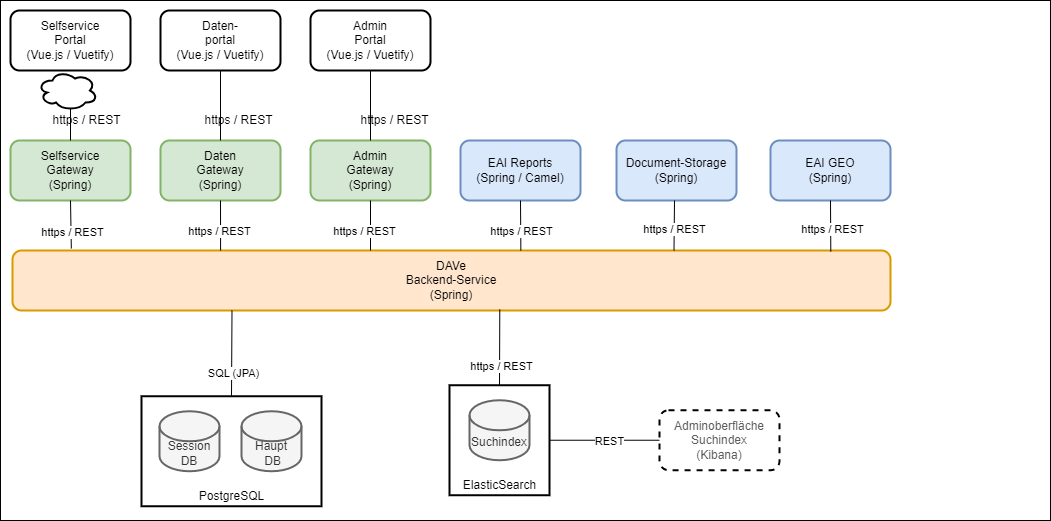

The diagram above was exported from draw.io. Its source (the exported page's mxGraphModel, read from the mxfile embedded in the PNG):
<mxGraphModel dx="1434" dy="844" grid="1" gridSize="10" guides="1" tooltips="1" connect="1" arrows="1" fold="1" page="1" pageScale="1" pageWidth="827" pageHeight="1169" math="0" shadow="0">
  <root>
    <mxCell id="0" />
    <mxCell id="1" parent="0" />
    <mxCell id="8Vucwl3fHAZGdq96JEi_-1" value="" style="rounded=0;whiteSpace=wrap;html=1;" vertex="1" parent="1">
      <mxGeometry x="20" y="20" width="1050" height="520" as="geometry" />
    </mxCell>
    <mxCell id="CpfyeMX4RryqSFLXy14b-1" value="Selfservice&lt;br&gt;Portal&lt;br&gt;(Vue.js / Vuetify)" style="rounded=1;whiteSpace=wrap;html=1;strokeWidth=2;" parent="1" vertex="1">
      <mxGeometry x="30" y="30" width="120" height="60" as="geometry" />
    </mxCell>
    <mxCell id="CpfyeMX4RryqSFLXy14b-2" value="Daten-&lt;br&gt;portal&lt;br&gt;(Vue.js / Vuetify)" style="rounded=1;whiteSpace=wrap;html=1;strokeWidth=2;" parent="1" vertex="1">
      <mxGeometry x="180" y="30" width="120" height="60" as="geometry" />
    </mxCell>
    <mxCell id="CpfyeMX4RryqSFLXy14b-3" value="Admin&lt;br&gt;Portal&lt;br&gt;(Vue.js / Vuetify)" style="rounded=1;whiteSpace=wrap;html=1;strokeWidth=2;" parent="1" vertex="1">
      <mxGeometry x="330" y="30" width="120" height="60" as="geometry" />
    </mxCell>
    <mxCell id="CpfyeMX4RryqSFLXy14b-4" value="Selfservice&lt;br&gt;Gateway&lt;br&gt;(Spring)" style="rounded=1;whiteSpace=wrap;html=1;strokeWidth=2;fillColor=#d5e8d4;strokeColor=#82b366;" parent="1" vertex="1">
      <mxGeometry x="30" y="160" width="120" height="60" as="geometry" />
    </mxCell>
    <mxCell id="CpfyeMX4RryqSFLXy14b-5" value="Daten&lt;br&gt;Gateway&lt;br&gt;(Spring)" style="rounded=1;whiteSpace=wrap;html=1;strokeWidth=2;fillColor=#d5e8d4;strokeColor=#82b366;" parent="1" vertex="1">
      <mxGeometry x="180" y="160" width="120" height="60" as="geometry" />
    </mxCell>
    <mxCell id="CpfyeMX4RryqSFLXy14b-6" value="Admin&lt;br&gt;Gateway&lt;br&gt;(Spring)" style="rounded=1;whiteSpace=wrap;html=1;strokeWidth=2;fillColor=#d5e8d4;strokeColor=#82b366;" parent="1" vertex="1">
      <mxGeometry x="330" y="160" width="120" height="60" as="geometry" />
    </mxCell>
    <mxCell id="CpfyeMX4RryqSFLXy14b-7" value="DAVe&lt;br&gt;Backend-Service&lt;br&gt;(Spring)" style="rounded=1;whiteSpace=wrap;html=1;strokeWidth=2;fillColor=#ffe6cc;strokeColor=#d79b00;" parent="1" vertex="1">
      <mxGeometry x="32" y="270" width="878" height="60" as="geometry" />
    </mxCell>
    <mxCell id="CpfyeMX4RryqSFLXy14b-8" value="" style="endArrow=none;html=1;rounded=0;entryX=0.5;entryY=1;entryDx=0;entryDy=0;exitX=0.067;exitY=-0.033;exitDx=0;exitDy=0;exitPerimeter=0;" parent="1" source="CpfyeMX4RryqSFLXy14b-7" target="CpfyeMX4RryqSFLXy14b-4" edge="1">
      <mxGeometry width="50" height="50" relative="1" as="geometry">
        <mxPoint x="90" y="260" as="sourcePoint" />
        <mxPoint x="438" y="220" as="targetPoint" />
      </mxGeometry>
    </mxCell>
    <mxCell id="CpfyeMX4RryqSFLXy14b-9" value="" style="endArrow=none;html=1;rounded=0;entryX=0.5;entryY=1;entryDx=0;entryDy=0;exitX=0.237;exitY=0;exitDx=0;exitDy=0;exitPerimeter=0;" parent="1" source="CpfyeMX4RryqSFLXy14b-7" target="CpfyeMX4RryqSFLXy14b-5" edge="1">
      <mxGeometry width="50" height="50" relative="1" as="geometry">
        <mxPoint x="240" y="260" as="sourcePoint" />
        <mxPoint x="438" y="220" as="targetPoint" />
      </mxGeometry>
    </mxCell>
    <mxCell id="CpfyeMX4RryqSFLXy14b-10" value="" style="endArrow=none;html=1;rounded=0;entryX=0.5;entryY=1;entryDx=0;entryDy=0;" parent="1" target="CpfyeMX4RryqSFLXy14b-6" edge="1">
      <mxGeometry width="50" height="50" relative="1" as="geometry">
        <mxPoint x="390" y="270" as="sourcePoint" />
        <mxPoint x="438" y="220" as="targetPoint" />
      </mxGeometry>
    </mxCell>
    <mxCell id="CpfyeMX4RryqSFLXy14b-11" value="https / REST" style="edgeLabel;html=1;align=center;verticalAlign=middle;resizable=0;points=[];" parent="CpfyeMX4RryqSFLXy14b-10" vertex="1" connectable="0">
      <mxGeometry x="0.4606" y="1" relative="1" as="geometry">
        <mxPoint x="-6" y="17" as="offset" />
      </mxGeometry>
    </mxCell>
    <mxCell id="CpfyeMX4RryqSFLXy14b-12" value="https / REST" style="edgeLabel;html=1;align=center;verticalAlign=middle;resizable=0;points=[];" parent="1" vertex="1" connectable="0">
      <mxGeometry x="238.00005333278648" y="250.00440977589295" as="geometry" />
    </mxCell>
    <mxCell id="CpfyeMX4RryqSFLXy14b-13" value="https / REST" style="edgeLabel;html=1;align=center;verticalAlign=middle;resizable=0;points=[];" parent="1" vertex="1" connectable="0">
      <mxGeometry x="91.00005333278648" y="250.00440977589295" as="geometry">
        <mxPoint y="1" as="offset" />
      </mxGeometry>
    </mxCell>
    <mxCell id="CpfyeMX4RryqSFLXy14b-14" value="" style="ellipse;shape=cloud;whiteSpace=wrap;html=1;strokeWidth=2;" parent="1" vertex="1">
      <mxGeometry x="57" y="90" width="60" height="40" as="geometry" />
    </mxCell>
    <mxCell id="CpfyeMX4RryqSFLXy14b-15" value="" style="endArrow=none;html=1;rounded=0;entryX=0.55;entryY=0.95;entryDx=0;entryDy=0;entryPerimeter=0;exitX=0.5;exitY=0;exitDx=0;exitDy=0;" parent="1" source="CpfyeMX4RryqSFLXy14b-4" target="CpfyeMX4RryqSFLXy14b-14" edge="1">
      <mxGeometry width="50" height="50" relative="1" as="geometry">
        <mxPoint x="390" y="230" as="sourcePoint" />
        <mxPoint x="440" y="180" as="targetPoint" />
      </mxGeometry>
    </mxCell>
    <mxCell id="CpfyeMX4RryqSFLXy14b-16" value="https / REST" style="text;html=1;align=center;verticalAlign=middle;resizable=0;points=[];autosize=1;strokeColor=none;fillColor=none;" parent="1" vertex="1">
      <mxGeometry x="61" y="125" width="90" height="30" as="geometry" />
    </mxCell>
    <mxCell id="CpfyeMX4RryqSFLXy14b-17" value="" style="endArrow=none;html=1;rounded=0;entryX=0.5;entryY=1;entryDx=0;entryDy=0;exitX=0.5;exitY=0;exitDx=0;exitDy=0;" parent="1" source="CpfyeMX4RryqSFLXy14b-5" target="CpfyeMX4RryqSFLXy14b-2" edge="1">
      <mxGeometry width="50" height="50" relative="1" as="geometry">
        <mxPoint x="390" y="230" as="sourcePoint" />
        <mxPoint x="440" y="180" as="targetPoint" />
      </mxGeometry>
    </mxCell>
    <mxCell id="CpfyeMX4RryqSFLXy14b-18" value="https / REST" style="text;html=1;align=center;verticalAlign=middle;resizable=0;points=[];autosize=1;strokeColor=none;fillColor=none;" parent="1" vertex="1">
      <mxGeometry x="213" y="125" width="90" height="30" as="geometry" />
    </mxCell>
    <mxCell id="CpfyeMX4RryqSFLXy14b-19" value="" style="endArrow=none;html=1;rounded=0;entryX=0.5;entryY=1;entryDx=0;entryDy=0;exitX=0.5;exitY=0;exitDx=0;exitDy=0;" parent="1" source="CpfyeMX4RryqSFLXy14b-6" target="CpfyeMX4RryqSFLXy14b-3" edge="1">
      <mxGeometry width="50" height="50" relative="1" as="geometry">
        <mxPoint x="390" y="230" as="sourcePoint" />
        <mxPoint x="440" y="180" as="targetPoint" />
      </mxGeometry>
    </mxCell>
    <mxCell id="CpfyeMX4RryqSFLXy14b-20" value="https / REST" style="text;html=1;align=center;verticalAlign=middle;resizable=0;points=[];autosize=1;strokeColor=none;fillColor=none;" parent="1" vertex="1">
      <mxGeometry x="368.5" y="125" width="90" height="30" as="geometry" />
    </mxCell>
    <mxCell id="CpfyeMX4RryqSFLXy14b-21" value="EAI Reports&lt;br&gt;(Spring / Camel)" style="rounded=1;whiteSpace=wrap;html=1;strokeWidth=2;fillColor=#dae8fc;strokeColor=#6c8ebf;" parent="1" vertex="1">
      <mxGeometry x="480" y="160" width="120" height="60" as="geometry" />
    </mxCell>
    <mxCell id="CpfyeMX4RryqSFLXy14b-23" value="" style="endArrow=none;html=1;rounded=0;entryX=0.5;entryY=1;entryDx=0;entryDy=0;exitX=0.579;exitY=0;exitDx=0;exitDy=0;exitPerimeter=0;" parent="1" source="CpfyeMX4RryqSFLXy14b-7" target="CpfyeMX4RryqSFLXy14b-21" edge="1">
      <mxGeometry width="50" height="50" relative="1" as="geometry">
        <mxPoint x="1150" y="340" as="sourcePoint" />
        <mxPoint x="440" y="70" as="targetPoint" />
      </mxGeometry>
    </mxCell>
    <mxCell id="CpfyeMX4RryqSFLXy14b-25" value="https / REST" style="edgeLabel;html=1;align=center;verticalAlign=middle;resizable=0;points=[];" parent="1" vertex="1" connectable="0">
      <mxGeometry x="540.0003478956346" y="250.00739378193938" as="geometry" />
    </mxCell>
    <mxCell id="CpfyeMX4RryqSFLXy14b-27" value="" style="rounded=0;whiteSpace=wrap;html=1;strokeWidth=2;fillColor=none;" parent="1" vertex="1">
      <mxGeometry x="161" y="415.75" width="180" height="110" as="geometry" />
    </mxCell>
    <mxCell id="CpfyeMX4RryqSFLXy14b-28" value="Session DB" style="shape=cylinder3;whiteSpace=wrap;html=1;boundedLbl=1;backgroundOutline=1;size=15;strokeWidth=2;fillColor=#f5f5f5;fontColor=#333333;strokeColor=#666666;" parent="1" vertex="1">
      <mxGeometry x="179" y="430.75" width="60" height="60" as="geometry" />
    </mxCell>
    <mxCell id="CpfyeMX4RryqSFLXy14b-29" value="Haupt&lt;br&gt;&amp;nbsp;DB" style="shape=cylinder3;whiteSpace=wrap;html=1;boundedLbl=1;backgroundOutline=1;size=15;strokeWidth=2;fillColor=#f5f5f5;fontColor=#333333;strokeColor=#666666;" parent="1" vertex="1">
      <mxGeometry x="261" y="430.75" width="60" height="60" as="geometry" />
    </mxCell>
    <mxCell id="CpfyeMX4RryqSFLXy14b-30" value="" style="endArrow=none;html=1;rounded=0;exitX=0.5;exitY=0;exitDx=0;exitDy=0;entryX=0.25;entryY=1;entryDx=0;entryDy=0;" parent="1" source="CpfyeMX4RryqSFLXy14b-27" target="CpfyeMX4RryqSFLXy14b-7" edge="1">
      <mxGeometry width="50" height="50" relative="1" as="geometry">
        <mxPoint x="390" y="410" as="sourcePoint" />
        <mxPoint x="410" y="630" as="targetPoint" />
      </mxGeometry>
    </mxCell>
    <mxCell id="CpfyeMX4RryqSFLXy14b-39" value="SQL (JPA)" style="edgeLabel;html=1;align=center;verticalAlign=middle;resizable=0;points=[];" parent="CpfyeMX4RryqSFLXy14b-30" vertex="1" connectable="0">
      <mxGeometry x="-0.4603" y="-1" relative="1" as="geometry">
        <mxPoint as="offset" />
      </mxGeometry>
    </mxCell>
    <mxCell id="CpfyeMX4RryqSFLXy14b-31" value="PostgreSQL" style="text;html=1;align=center;verticalAlign=middle;resizable=0;points=[];autosize=1;strokeColor=none;fillColor=none;" parent="1" vertex="1">
      <mxGeometry x="206" y="500.75" width="90" height="30" as="geometry" />
    </mxCell>
    <mxCell id="CpfyeMX4RryqSFLXy14b-32" value="" style="rounded=0;whiteSpace=wrap;html=1;strokeWidth=2;fillColor=none;" parent="1" vertex="1">
      <mxGeometry x="469" y="404.74" width="100" height="110" as="geometry" />
    </mxCell>
    <mxCell id="CpfyeMX4RryqSFLXy14b-33" value="Suchindex" style="shape=cylinder3;whiteSpace=wrap;html=1;boundedLbl=1;backgroundOutline=1;size=15;strokeWidth=2;fillColor=#f5f5f5;fontColor=#333333;strokeColor=#666666;" parent="1" vertex="1">
      <mxGeometry x="489" y="419.74" width="60" height="60" as="geometry" />
    </mxCell>
    <mxCell id="CpfyeMX4RryqSFLXy14b-35" value="ElasticSearch" style="text;html=1;align=center;verticalAlign=middle;resizable=0;points=[];autosize=1;strokeColor=none;fillColor=none;" parent="1" vertex="1">
      <mxGeometry x="474" y="494.74" width="90" height="20" as="geometry" />
    </mxCell>
    <mxCell id="CpfyeMX4RryqSFLXy14b-36" value="Adminoberfläche&lt;br&gt;Suchindex&lt;br&gt;(Kibana)" style="rounded=1;whiteSpace=wrap;html=1;strokeWidth=2;fontColor=#5C5C5C;dashed=1;" parent="1" vertex="1">
      <mxGeometry x="679" y="429.74" width="120" height="60" as="geometry" />
    </mxCell>
    <mxCell id="CpfyeMX4RryqSFLXy14b-37" value="" style="endArrow=none;html=1;rounded=0;exitX=1;exitY=0.5;exitDx=0;exitDy=0;entryX=0;entryY=0.5;entryDx=0;entryDy=0;" parent="1" source="CpfyeMX4RryqSFLXy14b-32" target="CpfyeMX4RryqSFLXy14b-36" edge="1">
      <mxGeometry width="50" height="50" relative="1" as="geometry">
        <mxPoint x="479" y="334.74" as="sourcePoint" />
        <mxPoint x="529" y="284.74" as="targetPoint" />
      </mxGeometry>
    </mxCell>
    <mxCell id="CpfyeMX4RryqSFLXy14b-38" value="REST" style="edgeLabel;html=1;align=center;verticalAlign=middle;resizable=0;points=[];" parent="CpfyeMX4RryqSFLXy14b-37" vertex="1" connectable="0">
      <mxGeometry x="-0.3673" y="-1" relative="1" as="geometry">
        <mxPoint x="24" as="offset" />
      </mxGeometry>
    </mxCell>
    <mxCell id="CpfyeMX4RryqSFLXy14b-40" value="" style="endArrow=none;html=1;rounded=0;exitX=0.5;exitY=0;exitDx=0;exitDy=0;entryX=0.555;entryY=0.983;entryDx=0;entryDy=0;entryPerimeter=0;" parent="1" source="CpfyeMX4RryqSFLXy14b-32" target="CpfyeMX4RryqSFLXy14b-7" edge="1">
      <mxGeometry width="50" height="50" relative="1" as="geometry">
        <mxPoint x="390" y="320" as="sourcePoint" />
        <mxPoint x="1180" y="450" as="targetPoint" />
      </mxGeometry>
    </mxCell>
    <mxCell id="CpfyeMX4RryqSFLXy14b-41" value="https / REST" style="edgeLabel;html=1;align=center;verticalAlign=middle;resizable=0;points=[];" parent="CpfyeMX4RryqSFLXy14b-40" vertex="1" connectable="0">
      <mxGeometry x="-0.497" y="-1" relative="1" as="geometry">
        <mxPoint as="offset" />
      </mxGeometry>
    </mxCell>
    <mxCell id="KaMNqt4IkABVkLb9zhBv-1" value="Document-Storage&lt;br&gt;(Spring)" style="rounded=1;whiteSpace=wrap;html=1;strokeWidth=2;fillColor=#dae8fc;strokeColor=#6c8ebf;fontColor=#000000;" parent="1" vertex="1">
      <mxGeometry x="636" y="160" width="120" height="60" as="geometry" />
    </mxCell>
    <mxCell id="KaMNqt4IkABVkLb9zhBv-2" value="EAI GEO&lt;br&gt;(Spring)" style="rounded=1;whiteSpace=wrap;html=1;strokeWidth=2;fillColor=#dae8fc;strokeColor=#6c8ebf;fontColor=#000000;" parent="1" vertex="1">
      <mxGeometry x="790" y="160" width="120" height="60" as="geometry" />
    </mxCell>
    <mxCell id="KaMNqt4IkABVkLb9zhBv-3" value="" style="endArrow=none;html=1;rounded=0;exitX=0.75;exitY=0;exitDx=0;exitDy=0;" parent="1" edge="1">
      <mxGeometry width="50" height="50" relative="1" as="geometry">
        <mxPoint x="693.5" y="270" as="sourcePoint" />
        <mxPoint x="694" y="220" as="targetPoint" />
      </mxGeometry>
    </mxCell>
    <mxCell id="KaMNqt4IkABVkLb9zhBv-5" value="https / REST" style="edgeLabel;html=1;align=center;verticalAlign=middle;resizable=0;points=[];" parent="KaMNqt4IkABVkLb9zhBv-3" vertex="1" connectable="0">
      <mxGeometry x="0.4904" relative="1" as="geometry">
        <mxPoint y="15" as="offset" />
      </mxGeometry>
    </mxCell>
    <mxCell id="KaMNqt4IkABVkLb9zhBv-6" value="" style="endArrow=none;html=1;rounded=0;entryX=0.5;entryY=1;entryDx=0;entryDy=0;exitX=0.932;exitY=0.017;exitDx=0;exitDy=0;exitPerimeter=0;" parent="1" source="CpfyeMX4RryqSFLXy14b-7" target="KaMNqt4IkABVkLb9zhBv-2" edge="1">
      <mxGeometry width="50" height="50" relative="1" as="geometry">
        <mxPoint x="850" y="260" as="sourcePoint" />
        <mxPoint x="630" y="420" as="targetPoint" />
      </mxGeometry>
    </mxCell>
    <mxCell id="KaMNqt4IkABVkLb9zhBv-7" value="https / REST" style="edgeLabel;html=1;align=center;verticalAlign=middle;resizable=0;points=[];" parent="KaMNqt4IkABVkLb9zhBv-6" vertex="1" connectable="0">
      <mxGeometry x="0.4401" y="-1" relative="1" as="geometry">
        <mxPoint y="14" as="offset" />
      </mxGeometry>
    </mxCell>
  </root>
</mxGraphModel>